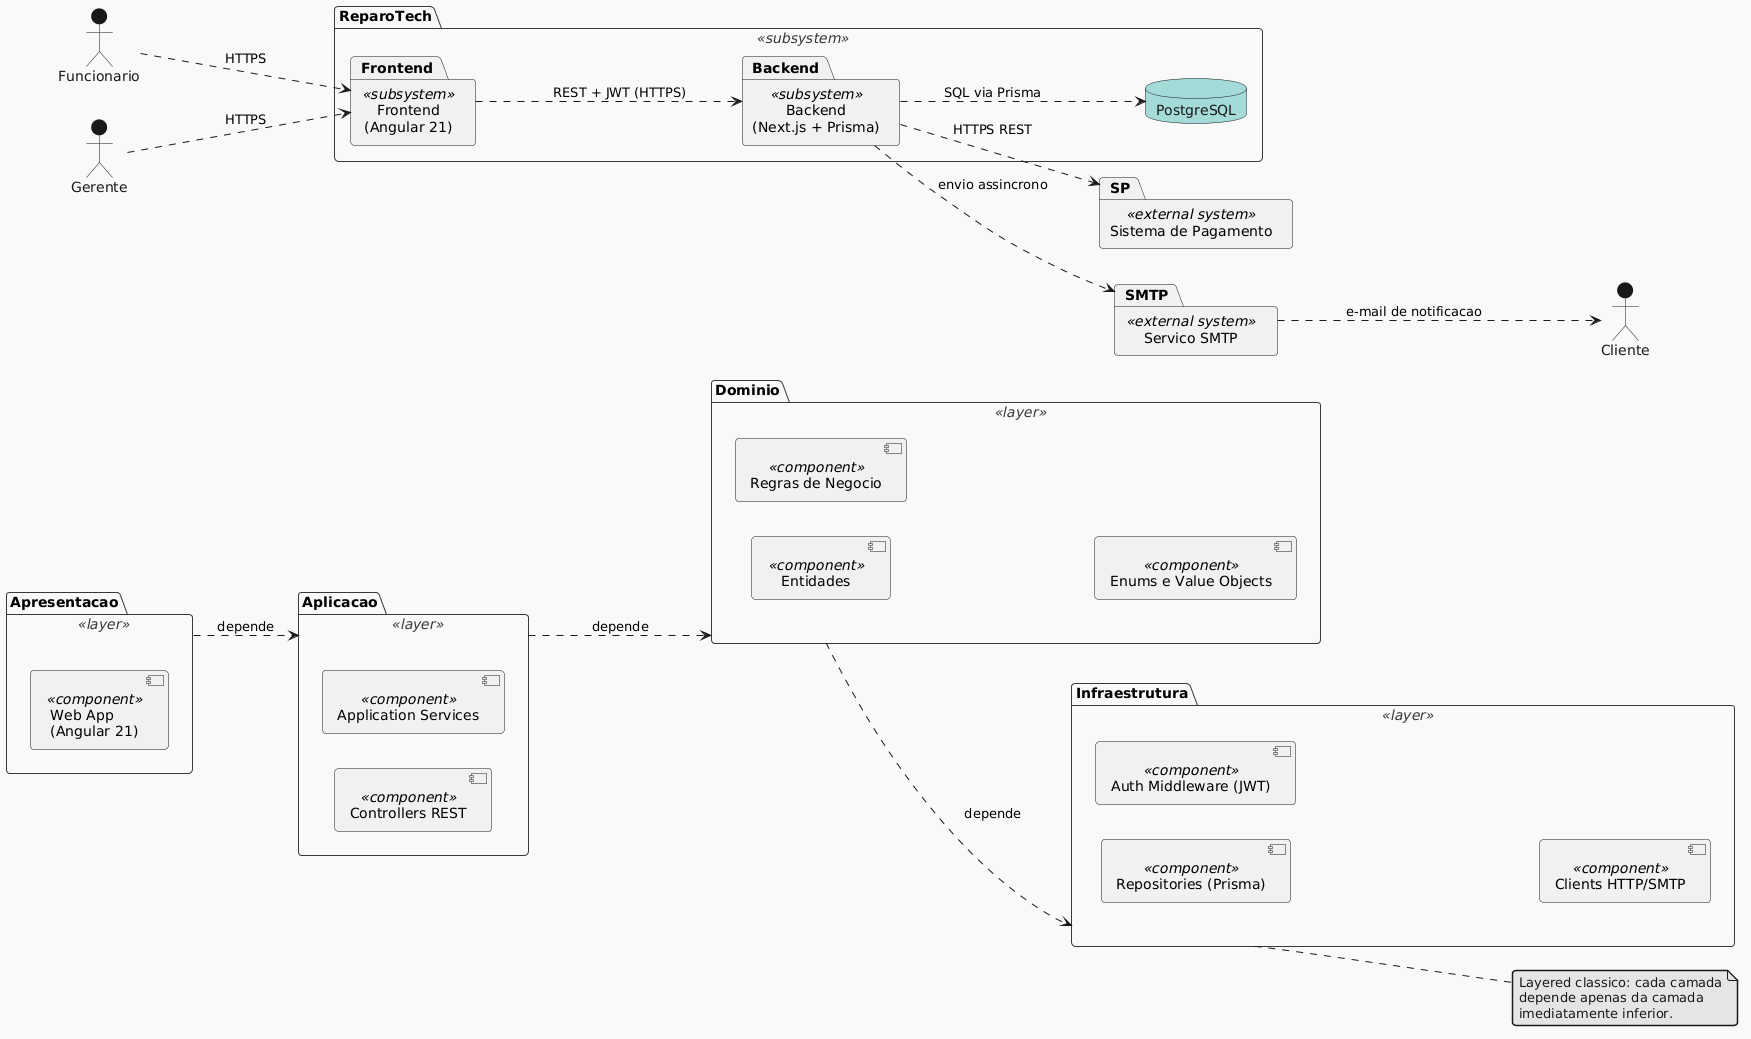

The diagram above was rendered by PlantUML. Its source (embedded in the PNG):
@startuml
!theme mars
left to right direction
actor Funcionario
actor Gerente
actor Cliente

package "ReparoTech" <<subsystem>> {
  package "Frontend\n(Angular 21)" <<subsystem>> as Frontend
  package "Backend\n(Next.js + Prisma)" <<subsystem>> as Backend
  database "PostgreSQL" as DB

  Frontend ..> Backend : REST + JWT (HTTPS)
  Backend ..> DB : SQL via Prisma
}

package "Sistema de Pagamento" <<external system>> as SP
package "Servico SMTP" <<external system>> as SMTP

Funcionario ..> Frontend : HTTPS
Gerente ..> Frontend : HTTPS
Backend ..> SP : HTTPS REST
Backend ..> SMTP : envio assincrono
SMTP ..> Cliente : e-mail de notificacao



package "Apresentacao" <<layer>> {
  [Web App\n(Angular 21)] <<component>>
}

package "Aplicacao" <<layer>> {
  [Controllers REST] <<component>>
  [Application Services] <<component>>
}

package "Dominio" <<layer>> {
  [Entidades] <<component>>
  [Regras de Negocio] <<component>>
  [Enums e Value Objects] <<component>>
}

package "Infraestrutura" <<layer>> {
  [Repositories (Prisma)] <<component>>
  [Auth Middleware (JWT)] <<component>>
  [Clients HTTP/SMTP] <<component>>
}

Apresentacao ..> Aplicacao : depende
Aplicacao ..> Dominio : depende
Dominio ..> Infraestrutura : depende

note right of Infraestrutura
  Layered classico: cada camada
  depende apenas da camada
  imediatamente inferior.
end note
@enduml